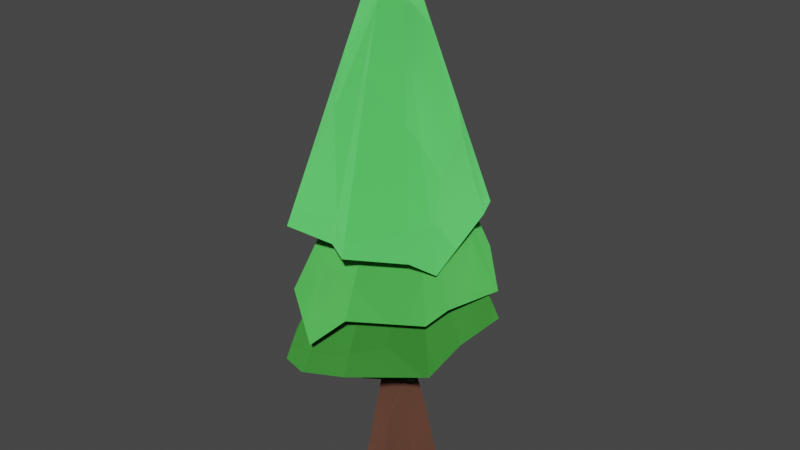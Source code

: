 # Source: Tanne.blend  (saved by Blender 4.2.66; exported with 4.5.12 LTS)
import bpy
from mathutils import Matrix  # noqa: F401  (used for matrix-valued properties, if any)

bpy.ops.wm.read_factory_settings(use_empty=True)
scene = bpy.context.scene
scene.name = 'Scene'

# ---- collections
col_collection = bpy.data.collections.new('Collection'); scene.collection.children.link(col_collection)

# ---- images (referenced by path relative to the original .blend; pixels are not part of the script)
import os
ASSET_DIR = os.environ.get("B2B_ASSET_DIR", "")  # directory of the original .blend (textures are referenced by path, not embedded)
HERE = os.path.dirname(os.path.abspath(__file__))  # packed textures are extracted next to this script under _unpacked/

def load_image(name, relpath, width, height, colorspace="sRGB"):
    """Load a texture the original file referenced (path relative to the .blend, or extracted next to this script)."""
    p = next((c for c in (os.path.join(HERE, relpath), os.path.join(ASSET_DIR, relpath)) if relpath and os.path.exists(c)), "")
    if p:
        img = bpy.data.images.load(p, check_existing=True)
        img.name = name
    else:  # same state as the original file: an image datablock whose file is absent (Cycles renders it pink)
        img = bpy.data.images.new(name, width, height)
        img.source = "FILE"
        img.filepath = "//" + (relpath or name)
    img.colorspace_settings.name = colorspace
    return img
img_bake = load_image('Bake', 'textures/Bake1.png', 1024, 1024, 'sRGB')

# ---- materials (node trees are filled in below, after node groups)
mat_material_paper = bpy.data.materials.new('Material.Paper')
mat_material_paper.use_transparent_shadow = False
mat_material_001 = bpy.data.materials.new('Material.001')
mat_material_001.use_transparent_shadow = False
mat_material_003 = bpy.data.materials.new('Material.003')
mat_material_003.use_transparent_shadow = False
mat_material_004 = bpy.data.materials.new('Material.004')
mat_material_004.use_transparent_shadow = False
mat_material_005 = bpy.data.materials.new('Material.005')
mat_material_005.use_transparent_shadow = False
mat_material_006 = bpy.data.materials.new('Material.006')
mat_material_006.use_transparent_shadow = False

# ---- material node trees
mat_material_paper.use_nodes = True; mat_material_paper.node_tree.nodes.clear()
mat_material_001.use_nodes = True; mat_material_001.node_tree.nodes.clear()
mat_material_003.use_nodes = True; mat_material_003.node_tree.nodes.clear()
mat_material_004.use_nodes = True; mat_material_004.node_tree.nodes.clear()
mat_material_005.use_nodes = True; mat_material_005.node_tree.nodes.clear()
mat_material_006.use_nodes = True; mat_material_006.node_tree.nodes.clear()

# ---- world
world_world = bpy.data.worlds.new('World'); scene.world = world_world
world_world.use_nodes = True; world_world.node_tree.nodes.clear()
_N = world_world.node_tree.nodes; _L = world_world.node_tree.links
n0 = _N.new('ShaderNodeOutputWorld'); n0.name = 'World Output'; n0.location = (300, 300)
n1 = _N.new('ShaderNodeBackground'); n1.name = 'Background'; n1.location = (10, 300)
n1.inputs[0].default_value = (0.05088, 0.05088, 0.05088, 1.0)
_L.new(n1.outputs[0], n0.inputs[0])
n0.is_active_output = True
world_world.color = (0.05088, 0.05088, 0.05088)
world_world.use_sun_shadow = False
world_world.sun_shadow_jitter_overblur = 0.0

# ---- meshes
me_circle = bpy.data.meshes.new('Circle')
me_circle.from_pydata([(0.0, 1.0, 0.0), (-0.866, 0.5, 0.0), (-0.866, -0.5, 0.0), (0.0, -1.0, 0.0), (0.866, -0.5, 0.0), (0.866, 0.5, 0.0), (0.2548, -0.1992, 3.17), (0.2548, 0.1692, 3.17), (0.4118, 0.3767, 2.124), (0.4118, -0.3513, 2.124), (0.01098, -0.5211, 2.023), (-0.5662, -0.3569, 2.032), (-0.5645, 0.3248, 1.958), (0.00493, -0.3865, 3.17), (-0.4065, -0.2695, 3.15), (-0.4053, 0.2165, 3.13), (0.2658, -0.2029, 5.072), (0.2658, 0.1784, 5.072), (0.007179, -0.3967, 5.072), (-0.4187, -0.2756, 5.05), (-0.4174, 0.2273, 5.03), (-0.5843, -1.492, 3.859), (-1.534, -1.108, 3.812), (-1.359, -0.7553, 3.804), (-1.357, 0.5073, 3.768), (0.4013, 1.063, 3.721), (-0.611, 1.119, 3.661), (1.052, -0.8674, 3.731), (1.077, 0.3964, 3.731), (0.0511, -1.554, 3.733), (0.2658, -0.2029, 6.283), (0.2658, 0.1784, 6.283), (0.007179, -0.3967, 6.283), (-0.4187, -0.2756, 6.262), (-0.4174, 0.2273, 6.242), (-1.155, -0.9609, 4.289), (-1.12, 0.1038, 4.387), (0.514, 1.183, 4.469), (-0.7612, 1.537, 4.074), (-0.5772, -1.705, 4.39), (-0.9909, -1.37, 4.531), (0.9894, -0.7811, 4.683), (0.3189, -1.422, 4.191), (1.24, -0.191, 4.358), (1.1, 0.5775, 4.041), (0.535, -0.2259, 8.497), (0.535, 0.4667, 8.497), (0.1044, -0.5778, 8.497), (-0.6046, -0.3579, 8.453), (-0.6025, 0.5557, 8.411), (-2.097, -1.535, 4.222), (-1.662, 1.75, 5.189), (-0.6035, 0.09889, 8.432), (-2.058, 0.239, 5.051), (-0.8494, -2.655, 4.096), (-1.558, -2.435, 4.052), (0.7375, 2.286, 4.898), (-0.4, 2.375, 4.813), (1.805, -1.251, 4.364), (0.3153, -2.469, 4.364), (2.019, -0.3725, 4.885), (2.019, 1.137, 4.885), (0.535, -0.2259, 9.686), (0.535, 0.4667, 9.686), (0.1044, -0.5778, 9.686), (-0.6046, -0.3579, 9.642), (-0.6025, 0.5557, 9.6), (-0.6035, 0.09889, 9.621), (-1.915, -0.9148, 6.207), (-1.596, 2.214, 6.282), (-2.165, 1.054, 5.913), (0.8903, 2.281, 5.982), (-1.098, 2.726, 5.942), (-0.4277, -2.765, 5.07), (-1.711, -1.927, 5.672), (1.76, -1.34, 5.753), (0.3692, -2.433, 5.858), (1.968, -0.7975, 6.0), (1.869, 1.272, 5.521), (0.5188, -0.596, 12.58), (0.5067, 0.09032, 12.49), (0.09442, -0.9518, 12.63), (-0.6256, -0.5793, 12.6), (-0.6327, 0.1483, 12.4), (-0.6256, -0.3015, 12.48), (-1.935, -1.362, 7.705), (-1.94, 0.7457, 7.575), (-2.04, -0.6053, 7.161), (-0.307, -2.061, 7.401), (-1.656, -2.105, 7.422), (1.432, -1.528, 7.278), (0.3406, -2.449, 7.414), (1.727, -0.9389, 6.845), (1.553, 1.016, 7.552), (0.9273, 2.165, 7.256), (-0.9512, 2.235, 7.257), (-0.11, -0.1299, 14.29), (-0.1102, -0.1234, 14.29), (-0.114, -0.1332, 14.29), (-0.1208, -0.1297, 14.29), (-0.1208, -0.1229, 14.29), (-0.1208, -0.1271, 14.29)], [], [(1, 0, 5, 4, 3, 2), (8, 7, 6, 9), (5, 8, 9, 4), (5, 0, 8), (3, 4, 9, 10), (1, 12, 8, 0), (1, 2, 11, 12), (2, 3, 10, 11), (6, 13, 10, 9), (7, 8, 12, 15), (12, 11, 14, 15), (11, 10, 13, 14), (13, 18, 19, 14), (6, 16, 18, 13), (7, 17, 16, 6), (15, 20, 17, 7), (14, 19, 20, 15), (18, 19, 22, 21), (19, 20, 24, 23), (19, 23, 22), (20, 17, 25, 26), (16, 18, 29, 27), (17, 16, 27, 28), (20, 26, 24), (17, 28, 25), (18, 21, 29), (18, 16, 30, 32), (17, 20, 34, 31), (19, 18, 32, 33), (16, 17, 31, 30), (20, 19, 33, 34), (34, 36, 35, 33), (31, 37, 38, 34), (34, 38, 36), (33, 40, 39, 32), (33, 35, 40), (32, 42, 41, 30), (30, 43, 44, 31), (31, 44, 37), (30, 41, 43), (32, 39, 42), (44, 43, 41, 37), (34, 31, 46, 49), (32, 33, 48, 47), (31, 30, 45, 46), (33, 34, 49, 52, 48), (30, 32, 47, 45), (52, 49, 51, 53), (48, 52, 53, 50), (47, 48, 55, 54), (48, 50, 55), (49, 46, 56, 57), (49, 57, 51), (45, 47, 59, 58), (46, 45, 60, 61), (46, 61, 56), (45, 58, 60), (47, 54, 59), (46, 49, 66, 63), (52, 48, 65, 67), (48, 47, 64, 65), (45, 46, 63, 62), (49, 52, 67, 66), (47, 45, 62, 64), (67, 70, 68, 65), (66, 69, 70, 67), (63, 71, 72, 66), (66, 72, 69), (65, 74, 73, 64), (65, 68, 74), (64, 76, 75, 62), (62, 77, 78, 63), (62, 75, 77), (63, 78, 71), (64, 73, 76), (72, 71, 69), (66, 63, 80, 83), (64, 65, 82, 81), (63, 62, 79, 80), (65, 67, 84, 82), (67, 66, 83, 84), (62, 64, 81, 79), (82, 84, 87, 85), (84, 83, 86, 87), (81, 82, 89, 88), (82, 85, 89), (79, 81, 91, 90), (81, 88, 91), (80, 79, 92, 93), (79, 90, 92), (83, 80, 94, 95), (83, 95, 86), (80, 93, 94), (94, 93, 95), (82, 81, 98, 99), (79, 80, 97, 96), (84, 82, 99, 101), (83, 84, 101, 100), (81, 79, 96, 98), (80, 83, 100, 97)])
me_circle.polygons.foreach_set('material_index', [1, 1, 1, 1, 1, 1, 1, 1, 1, 1, 1, 1, 1, 1, 1, 1, 1, 0, 0, 0, 0, 0, 0, 0, 0, 0, 0, 0, 0, 0, 0, 2, 2, 2, 2, 2, 2, 2, 2, 2, 2, 0, 0, 0, 0, 0, 0, 3, 3, 3, 3, 3, 3, 3, 3, 3, 3, 3, 0, 0, 0, 0, 0, 0, 4, 4, 4, 4, 4, 4, 4, 4, 4, 4, 4, 0, 0, 0, 0, 0, 0, 0, 5, 5, 5, 5, 5, 5, 5, 5, 5, 5, 5, 0, 5, 5, 5, 5, 5, 5])
_uv = me_circle.uv_layers.new(name='UVMap')
_uv.uv.foreach_set('vector', [0.7253, 0.7135, 0.6801, 0.7383, 0.635, 0.7127, 0.635, 0.6622, 0.6801, 0.6374, 0.7253, 0.663, 0.6594, 0.5182, 0.6786, 0.4656, 0.6975, 0.4687, 0.6968, 0.5243, 0.635, 0.629, 0.6594, 0.5182, 0.6968, 0.5243, 0.6864, 0.6374, 0.8617, 0.6337, 0.8149, 0.6339, 0.8531, 0.5228, 0.8102, 0.9638, 0.7724, 0.9599, 0.8016, 0.8503, 0.8196, 0.8572, 0.7724, 0.6206, 0.8018, 0.523, 0.8531, 0.5228, 0.8149, 0.6339, 0.05102, 0.7113, 7.621e-11, 0.7005, 0.02882, 0.5979, 0.06287, 0.6088, 0.8601, 0.9648, 0.8102, 0.9638, 0.8196, 0.8572, 0.8509, 0.8578, 0.8135, 0.7958, 0.8239, 0.7971, 0.8196, 0.8572, 0.8016, 0.8503, 0.8529, 0.4667, 0.8531, 0.5228, 0.8018, 0.523, 0.8184, 0.4643, 0.06287, 0.6088, 0.02882, 0.5979, 0.0451, 0.5415, 0.06971, 0.5477, 0.8509, 0.8578, 0.8196, 0.8572, 0.8239, 0.7971, 0.8462, 0.799, 0.8239, 0.7971, 0.8276, 0.6982, 0.8506, 0.7002, 0.8462, 0.799, 0.8135, 0.7958, 0.8169, 0.6969, 0.8276, 0.6982, 0.8239, 0.7971, 0.6786, 0.4656, 0.6923, 0.3702, 0.7119, 0.3734, 0.6975, 0.4687, 0.8184, 0.4643, 0.8305, 0.3698, 0.8662, 0.3722, 0.8529, 0.4667, 0.0451, 0.5415, 0.0636, 0.4478, 0.08906, 0.4542, 0.06971, 0.5477, 0.8276, 0.6982, 0.8506, 0.7002, 0.8945, 0.7703, 0.8418, 0.7662, 0.0636, 0.4478, 0.08906, 0.4542, 0.08657, 0.5316, 0.0225, 0.5163, 0.0636, 0.4478, 0.0225, 0.5163, 0.003807, 0.5144, 0.8305, 0.3698, 0.8662, 0.3722, 0.8604, 0.4525, 0.8076, 0.4485, 0.7119, 0.3734, 0.7231, 0.3721, 0.7724, 0.4495, 0.7324, 0.4553, 0.6923, 0.3702, 0.7119, 0.3734, 0.7324, 0.4553, 0.6673, 0.445, 0.8305, 0.3698, 0.8076, 0.4485, 0.7724, 0.4293, 0.8662, 0.3722, 0.8981, 0.4481, 0.8604, 0.4525, 0.8276, 0.6982, 0.8418, 0.7662, 0.8085, 0.7712, 0.8276, 0.6982, 0.8169, 0.6969, 0.8194, 0.6339, 0.8301, 0.6352, 0.8662, 0.3722, 0.8305, 0.3698, 0.8386, 0.3094, 0.8743, 0.3119, 0.8506, 0.7002, 0.8276, 0.6982, 0.8301, 0.6352, 0.8531, 0.6372, 0.7119, 0.3734, 0.6923, 0.3702, 0.7014, 0.3094, 0.721, 0.3126, 0.08906, 0.4542, 0.0636, 0.4478, 0.07562, 0.388, 0.1011, 0.3943, 0.1011, 0.3943, 0.0732, 0.4937, 0.01775, 0.4875, 0.07562, 0.388, 0.8743, 0.3119, 0.8707, 0.4177, 0.8009, 0.4325, 0.8386, 0.3094, 0.1011, 0.3943, 0.1448, 0.5199, 0.0732, 0.4937, 0.8531, 0.6372, 0.8652, 0.7321, 0.8399, 0.7393, 0.8301, 0.6352, 0.07562, 0.388, 0.01775, 0.4875, 8.678e-09, 0.469, 0.8301, 0.6352, 0.7975, 0.7462, 0.7724, 0.7168, 0.8194, 0.6339, 0.721, 0.3126, 0.7014, 0.4203, 0.6602, 0.4282, 0.7014, 0.3094, 0.7014, 0.3094, 0.6602, 0.4282, 0.635, 0.395, 0.721, 0.3126, 0.7354, 0.4061, 0.7014, 0.4203, 0.8301, 0.6352, 0.8399, 0.7393, 0.7975, 0.7462, 0.61, 0.7111, 0.6134, 0.6677, 0.6346, 0.6378, 0.6346, 0.7429, 0.6065, 0.7525, 0.5712, 0.753, 0.551, 0.6378, 0.61, 0.6378, 0.5147, 0.7507, 0.4921, 0.7513, 0.4921, 0.6395, 0.5299, 0.6378, 0.43, 0.6482, 0.4102, 0.6482, 0.4084, 0.533, 0.4445, 0.533, 0.2651, 0.7693, 0.2389, 0.7692, 0.2259, 0.6561, 0.2497, 0.6561, 0.2735, 0.6561, 0.5275, 0.7547, 0.5147, 0.7507, 0.5299, 0.6378, 0.551, 0.6448, 0.4893, 0.3727, 0.5119, 0.3652, 0.6327, 0.5083, 0.5628, 0.5481, 0.4666, 0.3802, 0.4893, 0.3727, 0.5628, 0.5481, 0.4917, 0.6204, 0.6783, 0.06516, 0.7168, 0.06108, 0.7777, 0.2914, 0.7392, 0.2954, 0.4666, 0.3802, 0.4917, 0.6204, 0.4493, 0.6378, 0.3328, 0.4381, 0.3911, 0.4506, 0.3377, 0.65, 0.2793, 0.6375, 0.3328, 0.4381, 0.2793, 0.6375, 0.2259, 0.5918, 0.6199, 0.07044, 0.6397, 0.0745, 0.6351, 0.3094, 0.5666, 0.2954, 0.5876, 0.05435, 0.6199, 0.07044, 0.5354, 0.2532, 0.465, 0.2181, 0.3911, 0.4506, 0.4084, 0.6561, 0.3377, 0.65, 0.6199, 0.07044, 0.5666, 0.2954, 0.5354, 0.2532, 0.6783, 0.06516, 0.7392, 0.2954, 0.6806, 0.2892, 0.3911, 0.4506, 0.3328, 0.4381, 0.35, 0.3808, 0.4084, 0.3934, 0.4893, 0.3727, 0.4666, 0.3802, 0.4448, 0.3244, 0.4674, 0.3169, 0.7168, 0.06108, 0.6783, 0.06516, 0.6685, 0.00408, 0.707, 3.959e-08, 0.6199, 0.07044, 0.5876, 0.05435, 0.6138, -1.268e-08, 0.6461, 0.01609, 0.5119, 0.3652, 0.4893, 0.3727, 0.4674, 0.3169, 0.4901, 0.3094, 0.6397, 0.0745, 0.6199, 0.07044, 0.6461, 0.01609, 0.6659, 0.02015, 0.4674, 0.3169, 0.5871, 0.4939, 0.4849, 0.5133, 0.4448, 0.3244, 0.4901, 0.3094, 0.635, 0.4475, 0.5871, 0.4939, 0.4674, 0.3169, 0.4084, 0.3934, 0.361, 0.6002, 0.2588, 0.5767, 0.35, 0.3808, 0.35, 0.3808, 0.2588, 0.5767, 0.2421, 0.5461, 0.707, 3.959e-08, 0.7777, 0.2043, 0.7087, 0.2491, 0.6685, 0.00408, 0.4448, 0.3244, 0.4849, 0.5133, 0.4448, 0.5545, 0.6659, 0.02015, 0.6659, 0.2408, 0.6017, 0.2335, 0.6461, 0.01609, 0.6461, 0.01609, 0.5802, 0.2116, 0.474, 0.1845, 0.6138, -1.268e-08, 0.6461, 0.01609, 0.6017, 0.2335, 0.5802, 0.2116, 0.6138, -1.268e-08, 0.474, 0.1845, 0.4448, 0.1306, 0.6685, 0.00408, 0.7087, 0.2491, 0.6659, 0.2126, 0.4372, 0.6762, 0.4084, 0.7785, 0.4084, 0.6482, 0.2035, 0.6974, 0.1448, 0.6911, 0.1448, 0.5465, 0.2032, 0.553, 0.1829, 0.5413, 0.1454, 0.5461, 0.1448, 0.3942, 0.1832, 0.388, 0.4441, 0.533, 0.4084, 0.5279, 0.4084, 0.3808, 0.4431, 0.3907, 0.4921, 0.7886, 0.4685, 0.7912, 0.4781, 0.6447, 0.4921, 0.6378, 0.4685, 0.7912, 0.4448, 0.7938, 0.4551, 0.6503, 0.4781, 0.6447, 0.2045, 0.5465, 0.1829, 0.5413, 0.1832, 0.388, 0.2045, 0.3957, 0.228, 0.09482, 0.2436, 0.09663, 0.3056, 0.3776, 0.2598, 0.3605, 0.2436, 0.09663, 0.2673, 0.09437, 0.3675, 0.3373, 0.3056, 0.3776, 0.9248, 0.7229, 0.9659, 0.7237, 1.0, 0.9995, 0.932, 0.9994, 0.228, 0.09482, 0.2598, 0.3605, 0.2259, 0.3808, 0.05142, 0.08279, 0.06784, 0.0695, 0.2259, 0.3003, 0.1835, 0.3348, 0.9248, 0.7229, 0.932, 0.9994, 0.8945, 0.9995, 0.01882, 0.09793, 0.05142, 0.08279, 0.1615, 0.3686, 0.05295, 0.3633, 0.05142, 0.08279, 0.1835, 0.3348, 0.1615, 0.3686, 0.9188, 0.3463, 0.9783, 0.3417, 0.9962, 0.6339, 0.8981, 0.6339, 0.2673, 0.09437, 0.4448, 0.3183, 0.3675, 0.3373, 0.01882, 0.09793, 0.05295, 0.3633, -2.261e-08, 0.388, 0.7253, 0.6943, 0.766, 0.6374, 0.766, 0.7834, 0.9659, 0.7237, 0.9248, 0.7229, 0.9452, 0.6339, 0.9456, 0.6339, 0.05142, 0.08279, 0.01882, 0.09793, -1.682e-08, 0.0002668, 0.0003059, 0.0001247, 0.2436, 0.09663, 0.228, 0.09482, 0.2259, 4.26e-06, 0.2261, 2.124e-05, 0.2673, 0.09437, 0.2436, 0.09663, 0.2261, 2.124e-05, 0.2263, 2.663e-08, 0.06784, 0.0695, 0.05142, 0.08279, 0.0003059, 0.0001247, 0.0004599, -7.49e-09, 0.9783, 0.3417, 0.9188, 0.3463, 0.9458, 0.248, 0.9464, 0.248])
me_circle.materials.append(mat_material_paper)
me_circle.materials.append(mat_material_001)
me_circle.materials.append(mat_material_003)
me_circle.materials.append(mat_material_004)
me_circle.materials.append(mat_material_005)
me_circle.materials.append(mat_material_006)
me_circle.update()

# ---- objects
ob_circle = bpy.data.objects.new('Circle', me_circle)
_N = mat_material_paper.node_tree.nodes; _L = mat_material_paper.node_tree.links
n0 = _N.new('ShaderNodeTexNoise'); n0.name = 'Noise Texture'; n0.location = (-357, -79)
n1 = _N.new('ShaderNodeMapRange'); n1.name = 'Map Range'; n1.location = (-30, 340)
n2 = _N.new('ShaderNodeBsdfDiffuse'); n2.name = 'Diffuse BSDF'; n2.location = (474, 43)
n2.inputs[1].default_value = 1.0
n3 = _N.new('ShaderNodeAmbientOcclusion'); n3.name = 'Ambient Occlusion'; n3.location = (-224, 396)
n3.only_local = True
n3.inputs[1].default_value = 0.01
n4 = _N.new('ShaderNodeOutputMaterial'); n4.name = 'Material Output'; n4.location = (699, 95)
n5 = _N.new('ShaderNodeBump'); n5.name = 'Bump'; n5.location = (232, 41)
n5.inputs[0].default_value = 0.5
n5.inputs[1].default_value = 0.15
n5.inputs[2].default_value = 1.0
n6 = _N.new('ShaderNodeMix'); n6.name = 'Mix'; n6.location = (-181, 19)
n6.data_type = 'RGBA'
n6.inputs[0].default_value = 0.88
n6.inputs[7].default_value = (0.8778, 0.2906, 0.5638, 1.0)
n7 = _N.new('ShaderNodeTexVoronoi'); n7.name = 'Voronoi Texture'; n7.location = (32, -60)
n7.inputs[2].default_value = 6.0
n7.inputs[8].default_value = 0.9
n8 = _N.new('ShaderNodeTexCoord'); n8.name = 'Texture Coordinate'; n8.location = (-551, 32)
n8.object = ob_circle
n9 = _N.new('ShaderNodeMix'); n9.name = 'Mix.001'; n9.location = (227, 336)
n9.width = 131
n9.data_type = 'RGBA'
n9.inputs[6].default_value = (0.8674, 1.0, 0.9302, 1.0)
n9.inputs[7].default_value = (0.02217, 0.09247, 0.01521, 1.0)
_L.new(n3.outputs[1], n1.inputs[0])
_L.new(n8.outputs[3], n0.inputs[0])
_L.new(n8.outputs[3], n6.inputs[2])
_L.new(n8.outputs[3], n6.inputs[6])
_L.new(n1.outputs[0], n9.inputs[0])
_L.new(n5.outputs[0], n2.inputs[2])
_L.new(n2.outputs[0], n4.inputs[0])
_L.new(n7.outputs[0], n5.inputs[3])
_L.new(n6.outputs[2], n7.inputs[0])
_L.new(n9.outputs[2], n2.inputs[0])
n4.is_active_output = True
_N = mat_material_001.node_tree.nodes; _L = mat_material_001.node_tree.links
n0 = _N.new('ShaderNodeOutputMaterial'); n0.name = 'Material Output'; n0.location = (699, 95)
n1 = _N.new('ShaderNodeMix'); n1.name = 'Mix.001'; n1.location = (227, 336)
n1.width = 131
n1.data_type = 'RGBA'
n1.inputs[6].default_value = (0.8674, 1.0, 0.9302, 1.0)
n1.inputs[7].default_value = (0.1029, 0.04632, 0.03124, 1.0)
n2 = _N.new('ShaderNodeBump'); n2.name = 'Bump'; n2.location = (232, 41)
n2.inputs[0].default_value = 0.85
n2.inputs[1].default_value = 0.95
n2.inputs[2].default_value = 1.0
n3 = _N.new('ShaderNodeMix'); n3.name = 'Mix'; n3.location = (-181, 19)
n3.data_type = 'RGBA'
n3.inputs[0].default_value = 0.88
n3.inputs[7].default_value = (0.8778, 0.2906, 0.5638, 1.0)
n4 = _N.new('ShaderNodeTexVoronoi'); n4.name = 'Voronoi Texture'; n4.location = (32, -60)
n4.inputs[2].default_value = 3.2
n5 = _N.new('ShaderNodeTexNoise'); n5.name = 'Noise Texture'; n5.location = (-357, -79)
n6 = _N.new('ShaderNodeMapRange'); n6.name = 'Map Range'; n6.location = (-30, 340)
n7 = _N.new('ShaderNodeBsdfDiffuse'); n7.name = 'Diffuse BSDF'; n7.location = (474, 43)
n7.inputs[1].default_value = 1.0
n8 = _N.new('ShaderNodeAmbientOcclusion'); n8.name = 'Ambient Occlusion'; n8.location = (-224, 396)
n8.only_local = True
n8.inputs[1].default_value = 0.01
n9 = _N.new('ShaderNodeTexCoord'); n9.name = 'Texture Coordinate'; n9.location = (-551, 32)
n9.object = ob_circle
_L.new(n8.outputs[1], n6.inputs[0])
_L.new(n9.outputs[3], n5.inputs[0])
_L.new(n9.outputs[3], n3.inputs[2])
_L.new(n9.outputs[3], n3.inputs[6])
_L.new(n6.outputs[0], n1.inputs[0])
_L.new(n2.outputs[0], n7.inputs[2])
_L.new(n7.outputs[0], n0.inputs[0])
_L.new(n4.outputs[0], n2.inputs[3])
_L.new(n3.outputs[2], n4.inputs[0])
_L.new(n1.outputs[2], n7.inputs[0])
n0.is_active_output = True
_N = mat_material_003.node_tree.nodes; _L = mat_material_003.node_tree.links
n0 = _N.new('ShaderNodeTexNoise'); n0.name = 'Noise Texture'; n0.location = (-357, -79)
n1 = _N.new('ShaderNodeMix'); n1.name = 'Mix'; n1.location = (-181, 19)
n1.data_type = 'RGBA'
n1.inputs[0].default_value = 0.88
n1.inputs[7].default_value = (0.8778, 0.2906, 0.5638, 1.0)
n2 = _N.new('ShaderNodeBump'); n2.name = 'Bump'; n2.location = (232, 41)
n2.inputs[0].default_value = 0.85
n2.inputs[1].default_value = 0.95
n2.inputs[2].default_value = 1.0
n3 = _N.new('ShaderNodeTexVoronoi'); n3.name = 'Voronoi Texture'; n3.location = (32, -60)
n3.inputs[2].default_value = 3.2
n4 = _N.new('ShaderNodeBsdfDiffuse'); n4.name = 'Diffuse BSDF'; n4.location = (474, 43)
n4.inputs[1].default_value = 1.0
n5 = _N.new('ShaderNodeAmbientOcclusion'); n5.name = 'Ambient Occlusion'; n5.location = (-224, 396)
n5.only_local = True
n5.inputs[1].default_value = 0.01
n6 = _N.new('ShaderNodeOutputMaterial'); n6.name = 'Material Output'; n6.location = (699, 95)
n7 = _N.new('ShaderNodeTexCoord'); n7.name = 'Texture Coordinate'; n7.location = (-551, 32)
n7.object = ob_circle
n8 = _N.new('ShaderNodeMapRange'); n8.name = 'Map Range'; n8.location = (-30, 340)
n9 = _N.new('ShaderNodeMix'); n9.name = 'Mix.001'; n9.location = (227, 336)
n9.width = 131
n9.data_type = 'RGBA'
n9.inputs[6].default_value = (0.8674, 1.0, 0.9302, 1.0)
n9.inputs[7].default_value = (0.04546, 0.2081, 0.03014, 1.0)
_L.new(n5.outputs[1], n8.inputs[0])
_L.new(n7.outputs[3], n0.inputs[0])
_L.new(n7.outputs[3], n1.inputs[2])
_L.new(n7.outputs[3], n1.inputs[6])
_L.new(n2.outputs[0], n4.inputs[2])
_L.new(n4.outputs[0], n6.inputs[0])
_L.new(n3.outputs[0], n2.inputs[3])
_L.new(n1.outputs[2], n3.inputs[0])
_L.new(n8.outputs[0], n9.inputs[0])
_L.new(n9.outputs[2], n4.inputs[0])
n6.is_active_output = True
_N = mat_material_004.node_tree.nodes; _L = mat_material_004.node_tree.links
n0 = _N.new('ShaderNodeMix'); n0.name = 'Mix'; n0.location = (-181, 19)
n0.data_type = 'RGBA'
n0.inputs[0].default_value = 0.88
n0.inputs[7].default_value = (0.8778, 0.2906, 0.5638, 1.0)
n1 = _N.new('ShaderNodeAmbientOcclusion'); n1.name = 'Ambient Occlusion'; n1.location = (-224, 396)
n1.only_local = True
n1.inputs[1].default_value = 0.01
n2 = _N.new('ShaderNodeBump'); n2.name = 'Bump'; n2.location = (232, 41)
n2.inputs[0].default_value = 0.85
n2.inputs[1].default_value = 0.95
n2.inputs[2].default_value = 1.0
n3 = _N.new('ShaderNodeTexVoronoi'); n3.name = 'Voronoi Texture'; n3.location = (32, -60)
n3.inputs[2].default_value = 3.2
n4 = _N.new('ShaderNodeMapRange'); n4.name = 'Map Range'; n4.location = (-30, 340)
n5 = _N.new('ShaderNodeBsdfDiffuse'); n5.name = 'Diffuse BSDF'; n5.location = (474, 43)
n5.inputs[1].default_value = 1.0
n6 = _N.new('ShaderNodeTexNoise'); n6.name = 'Noise Texture'; n6.location = (-357, -79)
n7 = _N.new('ShaderNodeTexCoord'); n7.name = 'Texture Coordinate'; n7.location = (-551, 32)
n7.object = ob_circle
n8 = _N.new('ShaderNodeOutputMaterial'); n8.name = 'Material Output'; n8.location = (699, 95)
n9 = _N.new('ShaderNodeMix'); n9.name = 'Mix.001'; n9.location = (227, 336)
n9.width = 131
n9.data_type = 'RGBA'
n9.inputs[6].default_value = (0.8674, 1.0, 0.9302, 1.0)
n9.inputs[7].default_value = (0.04468, 0.2483, 0.03725, 1.0)
n10 = _N.new('ShaderNodeTexImage'); n10.name = 'Image Texture'; n10.location = (501, 389)
n10.image = img_bake
_L.new(n1.outputs[1], n4.inputs[0])
_L.new(n7.outputs[3], n6.inputs[0])
_L.new(n7.outputs[3], n0.inputs[2])
_L.new(n7.outputs[3], n0.inputs[6])
_L.new(n2.outputs[0], n5.inputs[2])
_L.new(n5.outputs[0], n8.inputs[0])
_L.new(n3.outputs[0], n2.inputs[3])
_L.new(n0.outputs[2], n3.inputs[0])
_L.new(n4.outputs[0], n9.inputs[0])
_L.new(n9.outputs[2], n5.inputs[0])
n8.is_active_output = True
_N = mat_material_005.node_tree.nodes; _L = mat_material_005.node_tree.links
n0 = _N.new('ShaderNodeMix'); n0.name = 'Mix'; n0.location = (-181, 19)
n0.data_type = 'RGBA'
n0.inputs[0].default_value = 0.88
n0.inputs[7].default_value = (0.8778, 0.2906, 0.5638, 1.0)
n1 = _N.new('ShaderNodeAmbientOcclusion'); n1.name = 'Ambient Occlusion'; n1.location = (-224, 396)
n1.only_local = True
n1.inputs[1].default_value = 0.01
n2 = _N.new('ShaderNodeBump'); n2.name = 'Bump'; n2.location = (232, 41)
n2.inputs[0].default_value = 0.85
n2.inputs[1].default_value = 0.95
n2.inputs[2].default_value = 1.0
n3 = _N.new('ShaderNodeTexVoronoi'); n3.name = 'Voronoi Texture'; n3.location = (32, -60)
n3.inputs[2].default_value = 3.2
n4 = _N.new('ShaderNodeMapRange'); n4.name = 'Map Range'; n4.location = (-30, 340)
n5 = _N.new('ShaderNodeBsdfDiffuse'); n5.name = 'Diffuse BSDF'; n5.location = (474, 43)
n5.inputs[1].default_value = 1.0
n6 = _N.new('ShaderNodeTexNoise'); n6.name = 'Noise Texture'; n6.location = (-357, -79)
n7 = _N.new('ShaderNodeTexCoord'); n7.name = 'Texture Coordinate'; n7.location = (-551, 32)
n7.object = ob_circle
n8 = _N.new('ShaderNodeOutputMaterial'); n8.name = 'Material Output'; n8.location = (699, 95)
n9 = _N.new('ShaderNodeMix'); n9.name = 'Mix.001'; n9.location = (227, 336)
n9.width = 131
n9.data_type = 'RGBA'
n9.inputs[6].default_value = (0.8674, 1.0, 0.9302, 1.0)
n9.inputs[7].default_value = (0.08285, 0.4884, 0.08609, 1.0)
_L.new(n1.outputs[1], n4.inputs[0])
_L.new(n7.outputs[3], n6.inputs[0])
_L.new(n7.outputs[3], n0.inputs[2])
_L.new(n7.outputs[3], n0.inputs[6])
_L.new(n2.outputs[0], n5.inputs[2])
_L.new(n5.outputs[0], n8.inputs[0])
_L.new(n3.outputs[0], n2.inputs[3])
_L.new(n0.outputs[2], n3.inputs[0])
_L.new(n4.outputs[0], n9.inputs[0])
_L.new(n9.outputs[2], n5.inputs[0])
n8.is_active_output = True
_N = mat_material_006.node_tree.nodes; _L = mat_material_006.node_tree.links
n0 = _N.new('ShaderNodeMix'); n0.name = 'Mix'; n0.location = (-181, 19)
n0.data_type = 'RGBA'
n0.inputs[0].default_value = 0.88
n0.inputs[7].default_value = (0.8778, 0.2906, 0.5638, 1.0)
n1 = _N.new('ShaderNodeAmbientOcclusion'); n1.name = 'Ambient Occlusion'; n1.location = (-224, 396)
n1.only_local = True
n1.inputs[1].default_value = 0.01
n2 = _N.new('ShaderNodeBump'); n2.name = 'Bump'; n2.location = (232, 41)
n2.inputs[0].default_value = 0.85
n2.inputs[1].default_value = 0.95
n2.inputs[2].default_value = 1.0
n3 = _N.new('ShaderNodeTexVoronoi'); n3.name = 'Voronoi Texture'; n3.location = (32, -60)
n3.inputs[2].default_value = 2.3
n4 = _N.new('ShaderNodeMapRange'); n4.name = 'Map Range'; n4.location = (-30, 340)
n5 = _N.new('ShaderNodeBsdfDiffuse'); n5.name = 'Diffuse BSDF'; n5.location = (474, 43)
n5.inputs[1].default_value = 1.0
n6 = _N.new('ShaderNodeTexNoise'); n6.name = 'Noise Texture'; n6.location = (-357, -79)
n7 = _N.new('ShaderNodeTexCoord'); n7.name = 'Texture Coordinate'; n7.location = (-551, 32)
n7.object = ob_circle
n8 = _N.new('ShaderNodeOutputMaterial'); n8.name = 'Material Output'; n8.location = (699, 95)
n9 = _N.new('ShaderNodeMix'); n9.name = 'Mix.001'; n9.location = (227, 336)
n9.width = 131
n9.data_type = 'RGBA'
n9.inputs[6].default_value = (0.8674, 1.0, 0.9302, 1.0)
n9.inputs[7].default_value = (0.1065, 0.6697, 0.1369, 1.0)
_L.new(n1.outputs[1], n4.inputs[0])
_L.new(n7.outputs[3], n6.inputs[0])
_L.new(n7.outputs[3], n0.inputs[2])
_L.new(n7.outputs[3], n0.inputs[6])
_L.new(n2.outputs[0], n5.inputs[2])
_L.new(n5.outputs[0], n8.inputs[0])
_L.new(n3.outputs[0], n2.inputs[3])
_L.new(n0.outputs[2], n3.inputs[0])
_L.new(n4.outputs[0], n9.inputs[0])
_L.new(n9.outputs[2], n5.inputs[0])
n8.is_active_output = True

# ---- transforms, parenting, visibility, modifiers, constraints
ob_circle.location = (0.0, 0.0, 0.0)
ob_circle.scale = (0.7561, 0.7561, 0.7561)

# ---- collection membership
col_collection.objects.link(ob_circle)

# ---- scene / render settings (as saved in the file)
scene.frame_start = 1; scene.frame_end = 250; scene.frame_set(8)
scene.render.engine = 'CYCLES'
scene.cycles.samples = 200
scene.cycles.sampling_pattern = 'TABULATED_SOBOL'
scene.cycles.use_light_tree = False
scene.cycles.bake_type = 'DIFFUSE'
scene.view_settings.view_transform = 'Filmic'
bpy.context.view_layer.update()

# ---- added for rendering (the .blend has no active camera and no usable light): camera, sun
cam_auto = bpy.data.cameras.new('AutoCamera')
cam_auto.lens = 50.0
cam_auto.sensor_width = 36.0
cam_auto.clip_end = 1000.0
ob_auto_camera = bpy.data.objects.new('AutoCamera', cam_auto)
scene.collection.objects.link(ob_auto_camera)
ob_auto_camera.location = (11.0467, -13.3366, 14.2834)
ob_auto_camera.rotation_euler = (1.09748, -7.21219e-08, 0.694738)
scene.camera = ob_auto_camera
light_auto_sun = bpy.data.lights.new('AutoSun', 'SUN')
light_auto_sun.energy = 3.0
light_auto_sun.angle = 0.0523599
ob_auto_sun = bpy.data.objects.new('AutoSun', light_auto_sun)
scene.collection.objects.link(ob_auto_sun)
ob_auto_sun.rotation_euler = (0.872665, 0.174533, 0.523599)
bpy.context.view_layer.update()
